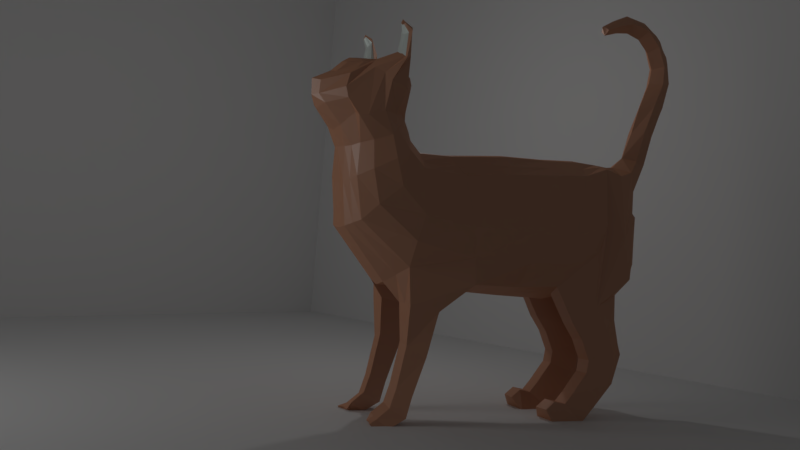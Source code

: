 # Source: animal.blend  (saved by Blender 2.79.0; exported with 4.5.12 LTS)
import bpy
from mathutils import Matrix  # noqa: F401  (used for matrix-valued properties, if any)

bpy.ops.wm.read_factory_settings(use_empty=True)
scene = bpy.context.scene
scene.name = 'Scene'

# ---- collections
col_collection_1 = bpy.data.collections.new('Collection 1'); scene.collection.children.link(col_collection_1)

# ---- materials (node trees are filled in below, after node groups)
mat_material_001 = bpy.data.materials.new('Material.001')
mat_material_001.alpha_threshold = 0.0
mat_material_001.roughness = 0.5
mat_material = bpy.data.materials.new('Material')
mat_material.alpha_threshold = 0.0
mat_material.roughness = 0.5

# ---- material node trees
mat_material_001.use_nodes = True; mat_material_001.node_tree.nodes.clear()
_N = mat_material_001.node_tree.nodes; _L = mat_material_001.node_tree.links
n0 = _N.new('ShaderNodeOutputMaterial'); n0.name = 'Material Output'; n0.location = (460, 300)
n1 = _N.new('ShaderNodeBsdfDiffuse'); n1.name = 'Diffuse BSDF'; n1.location = (10, 300)
n1.inputs[0].default_value = (0.7455, 0.8, 0.7589, 1.0)
n2 = _N.new('ShaderNodeMixShader'); n2.name = 'Mix Shader'; n2.location = (229, 299)
n2.inputs[0].default_value = 0.3
n3 = _N.new('ShaderNodeBsdfAnisotropic'); n3.name = 'Glossy BSDF'; n3.location = (29, 118)
n3.distribution = 'GGX'
n3.inputs[0].default_value = (0.6812, 0.8, 0.7623, 1.0)
n3.inputs[1].default_value = 0.4472
_L.new(n1.outputs[0], n2.inputs[1])
_L.new(n2.outputs[0], n0.inputs[0])
_L.new(n3.outputs[0], n2.inputs[2])
n0.is_active_output = True
mat_material.use_nodes = True; mat_material.node_tree.nodes.clear()
_N = mat_material.node_tree.nodes; _L = mat_material.node_tree.links
n0 = _N.new('ShaderNodeOutputMaterial'); n0.name = 'Material Output'; n0.location = (431, 312)
n1 = _N.new('ShaderNodeBsdfDiffuse'); n1.name = 'Diffuse BSDF'; n1.location = (-19, 459)
n1.inputs[0].default_value = (0.7113, 0.3231, 0.1768, 1.0)
n2 = _N.new('ShaderNodeMixShader'); n2.name = 'Mix Shader'; n2.location = (211, 415)
n2.inputs[0].default_value = 0.2
n3 = _N.new('ShaderNodeBsdfAnisotropic'); n3.name = 'Glossy BSDF'; n3.location = (-15, 273)
n3.distribution = 'GGX'
n3.inputs[0].default_value = (0.4602, 0.4602, 0.4602, 1.0)
n3.inputs[1].default_value = 0.4472
_L.new(n1.outputs[0], n2.inputs[1])
_L.new(n2.outputs[0], n0.inputs[0])
_L.new(n3.outputs[0], n2.inputs[2])
n0.is_active_output = True

# ---- world
world_world = bpy.data.worlds.new('World'); scene.world = world_world
world_world.color = (0.05088, 0.05088, 0.05088)
world_world.use_sun_shadow = False
world_world.sun_shadow_jitter_overblur = 0.0
world_world.cycles.sampling_method = 'MANUAL'

# ---- cameras
cam_camera = bpy.data.cameras.new('Camera')
cam_camera.clip_end = 100.0
cam_camera.lens = 35.0
cam_camera.sensor_width = 32.0
cam_camera.sensor_height = 18.0
cam_camera.ortho_scale = 7.314
cam_camera.dof.focus_distance = 0.0

# ---- lights
light_point = bpy.data.lights.new('Point', 'POINT')
light_point.transmission_factor = 0.0
light_point.energy = 61.5
light_point.shadow_buffer_clip_start = 0.5
light_point.shadow_soft_size = 0.1
light_point.shadow_maximum_resolution = 0.006
light_point.use_absolute_resolution = True
light_lamp = bpy.data.lights.new('Lamp', 'AREA')
light_lamp.transmission_factor = 0.0
light_lamp.cutoff_distance = 30.0
light_lamp.energy = 78.54
light_lamp.shadow_buffer_clip_start = 1.001
light_lamp.shadow_soft_size = 4.446
light_lamp.shadow_maximum_resolution = 0.006
light_lamp.use_absolute_resolution = True
light_lamp.shape = 'RECTANGLE'
light_lamp.size = 4.446
light_lamp.size_y = 0.158

# ---- meshes
me_plane_004 = bpy.data.meshes.new('Plane.004')
me_plane_004.from_pydata([(-1.0, -1.0, 0.0), (1.0, -1.0, 0.0), (-1.0, 1.0, 0.0), (1.0, 1.0, 0.0)], [], [(0, 1, 3, 2)])
me_plane_004.use_remesh_preserve_volume = False
me_plane_004.use_remesh_preserve_attributes = False
me_plane_004.use_mirror_vertex_groups = False
me_plane_004.update()
me_plane_003 = bpy.data.meshes.new('Plane.003')
me_plane_003.from_pydata([(-1.0, -1.0, 0.0), (1.0, -1.0, 0.0), (-1.0, 1.0, 0.0), (1.0, 1.0, 0.0)], [], [(0, 1, 3, 2)])
me_plane_003.use_remesh_preserve_volume = False
me_plane_003.use_remesh_preserve_attributes = False
me_plane_003.use_mirror_vertex_groups = False
me_plane_003.update()
me_plane_002 = bpy.data.meshes.new('Plane.002')
me_plane_002.from_pydata([(-1.0, -1.0, 0.0), (1.0, -1.0, 0.0), (-1.0, 1.0, 0.0), (1.0, 1.0, 0.0)], [], [(0, 1, 3, 2)])
me_plane_002.use_remesh_preserve_volume = False
me_plane_002.use_remesh_preserve_attributes = False
me_plane_002.use_mirror_vertex_groups = False
me_plane_002.update()
me_plane_001 = bpy.data.meshes.new('Plane.001')
me_plane_001.from_pydata([(0.6438, 0.9366, 1.519), (0.579, 0.9369, 1.53), (0.5132, 0.94, 1.559), (0.4753, 0.9285, 1.563), (0.4322, 0.8931, 1.556), (0.4161, 0.8485, 1.571), (0.6928, 0.9127, 1.483), (0.6223, 0.9033, 1.773), (0.5689, 0.9181, 1.771), (0.5363, 0.9156, 1.78), (0.5122, 0.8992, 1.801), (0.4773, 0.8913, 1.818), (0.4637, 0.8887, 1.844), (0.6647, 0.8813, 1.788), (0.6057, 0.9468, 1.879), (0.5969, 0.9541, 1.89), (0.5841, 0.9553, 1.896), (0.5651, 0.9464, 1.902), (0.5624, 0.9469, 1.913), (0.5574, 0.9423, 1.92), (0.6331, 0.9399, 1.881)], [], [(11, 12, 19, 18), (4, 5, 12, 11), (0, 6, 13, 7), (1, 2, 9, 8), (3, 4, 11, 10), (1, 0, 7, 8), (2, 3, 10, 9), (7, 13, 20, 14), (8, 9, 16, 15), (10, 11, 18, 17), (8, 7, 14, 15), (9, 10, 17, 16)])
me_plane_001.materials.append(mat_material_001)
me_plane_001.use_remesh_preserve_volume = False
me_plane_001.use_remesh_preserve_attributes = False
me_plane_001.use_mirror_vertex_groups = False
me_plane_001.update()
me_plane = bpy.data.meshes.new('Plane')
me_plane.from_pydata([(0.4773, -0.1911, 0.1136), (0.7625, -0.3029, -1.28), (0.5206, 0.4274, 0.1517), (0.5557, 0.557, -1.114), (0.5756, -0.8486, 0.1967), (0.5401, -1.07, -1.299), (0.5673, -1.54, 0.2504), (0.508, -1.763, -1.265), (0.5221, -2.109, 0.3029), (0.6049, -2.258, -1.142), (0.4897, -2.746, 0.3601), (0.6187, -2.789, -0.5263), (0.3252, -3.055, 0.4472), (0.197, -3.227, 0.1984), (0.4805, -2.488, 0.4329), (0.509, 0.6479, 0.3618), (0.4686, 1.232, -0.5642), (0.5346, 0.7521, 0.4631), (0.3986, 1.298, 0.3885), (0.4277, 1.319, -0.02723), (0.4864, 0.8366, 0.6251), (0.5165, 1.39, 0.7161), (0.4812, 0.8727, 0.7819), (0.5029, 1.225, 1.328), (0.5825, 0.7975, 1.127), (0.4304, 1.236, 1.384), (0.377, 0.8151, 1.331), (0.5306, 0.7706, 1.216), (0.4347, 0.7961, 1.282), (0.372, 1.174, 1.431), (0.3438, 0.833, 1.383), (0.3314, 1.155, 1.453), (0.2691, 1.098, 1.463), (0.2656, 0.8877, 1.495), (0.267, 0.9353, 1.519), (0.4425, -3.038, -0.3003), (0.321, -3.082, -0.09111), (0.0, 0.3514, 0.3851), (0.0, -0.09382, 0.3934), (0.0, -0.2044, -1.419), (0.0, 0.7507, -1.388), (0.0, -0.9861, 0.4829), (0.0, -1.107, -1.46), (0.0, -1.649, 0.5025), (0.0, -1.879, -1.48), (0.0, -2.214, 0.5381), (0.0, -2.294, -1.227), (0.0, -2.813, 0.5011), (0.0, -3.364, -0.7092), (0.0, -2.656, 0.5003), (0.0, -2.701, -0.768), (0.0, -2.965, 0.5247), (0.0, -3.338, 0.04579), (0.0, 1.343, -0.6865), (0.0, 0.5096, 0.5368), (0.0, 0.5915, 0.782), (0.0, 0.5668, 0.6469), (0.0, 1.362, -0.1031), (0.0, 1.446, 0.3384), (0.0, 1.519, 0.547), (0.0, 0.5776, 0.9473), (0.0, 1.771, 0.7906), (0.0, 0.5585, 1.124), (0.0, 1.847, 0.9514), (0.0, 0.8657, 1.479), (0.0, 1.859, 1.158), (0.0, 1.11, 1.506), (0.0, 0.6874, 1.398), (0.0, 0.6077, 1.302), (0.0, 1.623, 1.284), (0.0, 1.475, 1.425), (0.0, -3.379, -0.1711), (0.0, -3.37, -0.5261), (0.0, 1.276, 1.503), (0.0, 1.381, 1.488), (0.3142, -1.798, -1.384), (0.1769, -2.315, -1.349), (0.36, 0.6409, 1.194), (0.3598, 0.6687, 1.286), (0.3018, 0.8009, 1.409), (0.1844, -0.0957, 0.3715), (0.1844, 0.3518, 0.3635), (0.1944, 0.5102, 0.5108), (0.2581, 0.5805, 0.6114), (0.1645, -2.72, 0.4899), (0.1749, -2.491, 0.5028), (0.3587, 0.6451, 1.144), (0.1056, -2.799, -1.156), (0.2597, 0.9115, 1.448), (0.1871, 0.7426, -1.34), (0.3365, -0.2043, -1.35), (0.1564, 1.391, -0.1081), (0.1944, 1.34, -0.6581), (0.1076, 1.787, 0.9656), (0.1086, 1.778, 1.136), (0.1652, 1.603, 1.262), (0.1993, 1.469, 1.395), (0.222, 1.512, 0.5984), (0.1682, 1.413, 0.3439), (0.1575, -2.226, 0.5136), (0.1761, -3.323, -0.5508), (0.2002, -3.295, -0.197), (0.1844, -0.9917, 0.4583), (0.2448, 0.6399, 0.7518), (0.3337, 0.6812, 0.8425), (0.2791, -3.245, -0.8881), (0.1844, -1.095, -1.391), (0.2326, 1.24, 1.444), (0.2644, 1.034, 1.48), (0.1978, 1.73, 0.8476), (0.1844, -1.658, 0.4773), (0.6276, 0.1257, -1.664), (0.5741, 0.5128, -1.599), (0.3611, -0.02664, -1.693), (0.2737, 0.5265, -1.585), (0.59, 0.2317, -2.249), (0.4966, 0.4831, -2.128), (0.3611, 0.1655, -2.233), (0.3084, 0.4905, -2.082), (0.59, 0.3948, -2.764), (0.4966, 0.5779, -2.664), (0.3611, 0.3286, -2.748), (0.3084, 0.5852, -2.618), (0.59, 0.4557, -3.027), (0.4966, 0.6524, -2.913), (0.3611, 0.3895, -3.011), (0.3084, 0.6598, -2.867), (0.59, 0.6834, -3.152), (0.4966, 0.8186, -3.045), (0.3611, 0.6172, -3.135), (0.3084, 0.8259, -2.999), (0.5737, 0.8867, -3.148), (0.535, 0.9304, -3.095), (0.3774, 0.8205, -3.132), (0.3247, 0.8818, -3.093), (0.6049, -2.4, -1.513), (0.5287, -2.067, -1.772), (0.4512, -2.823, -1.346), (0.5401, -2.994, -1.11), (0.1844, -2.408, -1.54), (0.1844, -2.928, -1.41), (0.3245, -3.112, -1.126), (0.3142, -2.049, -1.773), (0.6209, -2.589, -1.862), (0.5287, -2.241, -1.99), (0.4597, -2.841, -1.704), (0.1844, -2.573, -1.862), (0.1844, -2.867, -1.719), (0.3142, -2.223, -1.991), (0.6209, -2.737, -2.153), (0.5287, -2.389, -2.281), (0.4597, -2.941, -2.059), (0.1844, -2.721, -2.153), (0.1844, -2.893, -2.073), (0.3142, -2.371, -2.282), (0.6209, -2.746, -2.594), (0.5287, -2.367, -2.46), (0.4597, -2.996, -2.201), (0.1844, -2.73, -2.594), (0.1844, -2.947, -2.215), (0.3142, -2.349, -2.461), (0.5773, -2.459, -2.977), (0.5287, -2.146, -2.76), (0.1844, -2.459, -2.977), (0.3142, -2.128, -2.761), (0.5773, -2.307, -3.142), (0.5287, -2.035, -2.888), (0.1844, -2.307, -3.142), (0.3142, -2.017, -2.889), (0.5773, -1.976, -3.158), (0.5287, -1.861, -2.855), (0.1844, -1.976, -3.158), (0.3142, -1.843, -2.856), (0.5773, -1.832, -3.149), (0.5287, -1.725, -2.964), (0.1844, -1.832, -3.149), (0.3142, -1.707, -2.965), (0.7317, -0.267, -0.5269), (0.721, 0.4579, -0.4362), (0.7852, -1.192, -0.5156), (0.721, -1.886, -0.5299), (0.7473, -2.356, -0.3815), (0.6964, 0.799, -0.1096), (0.6956, 0.9066, 0.223), (0.6212, 0.9598, 0.515), (0.6038, 1.086, 0.813), (0.636, 1.036, 1.18), (0.7302, -0.2867, -0.9401), (0.7302, -1.175, -0.9485), (0.6335, -1.854, -0.9469), (0.6611, -2.334, -0.7438), (0.7302, 0.5603, -0.7735), (0.6146, 1.067, -0.3568), (0.5862, 1.164, 0.07628), (0.5304, 1.172, 0.4326), (0.5592, 1.284, 0.7283), (0.5719, 1.112, 1.271), (0.0, -3.126, 0.6809), (0.0, -3.538, 0.5804), (0.2002, -3.381, 0.5938), (0.1827, -3.256, 0.6413), (0.0, -3.267, 1.067), (0.0, -3.665, 1.064), (0.1412, -3.529, 1.054), (0.1813, -3.37, 1.093), (0.0, -3.38, 1.465), (0.0, -3.825, 1.521), (0.1633, -3.688, 1.494), (0.1744, -3.518, 1.494), (0.0, -3.529, 1.857), (0.0, -3.916, 1.955), (0.1371, -3.8, 1.883), (0.1841, -3.647, 1.841), (0.0, -3.56, 2.08), (0.0, -3.832, 2.308), (0.1341, -3.744, 2.173), (0.1632, -3.667, 2.118), (0.0, -3.447, 2.317), (0.0, -3.609, 2.601), (0.09154, -3.608, 2.498), (0.1542, -3.541, 2.4), (0.0, -3.262, 2.487), (0.0, -3.356, 2.752), (0.09154, -3.351, 2.682), (0.1542, -3.32, 2.609), (0.0, -3.038, 2.546), (0.0, -3.012, 2.8), (0.08555, -3.048, 2.742), (0.1465, -3.052, 2.666), (0.0, -2.836, 2.514), (0.0, -2.763, 2.681), (0.05486, -2.805, 2.664), (0.1075, -2.835, 2.6), (0.0, -2.629, 2.444), (0.0, -2.572, 2.564), (0.03782, -2.607, 2.559), (0.08711, -2.632, 2.513), (0.6438, 0.9366, 1.519), (0.5959, 0.7939, 1.51), (0.579, 0.9369, 1.53), (0.4791, 0.8116, 1.584), (0.5482, 0.7936, 1.531), (0.5114, 0.8028, 1.563), (0.5132, 0.94, 1.559), (0.4129, 0.8139, 1.615), (0.4753, 0.9285, 1.563), (0.4322, 0.8931, 1.556), (0.3775, 0.8332, 1.664), (0.4161, 0.8485, 1.571), (0.7287, 0.9064, 1.467), (0.6928, 0.9127, 1.483), (0.619, 0.8142, 1.866), (0.5378, 0.8374, 1.87), (0.5906, 0.8238, 1.874), (0.5605, 0.8297, 1.872), (0.5085, 0.8638, 1.885), (0.4747, 0.8873, 1.889), (0.4637, 0.8887, 1.844), (0.7058, 0.8492, 1.814), (0.6647, 0.8813, 1.788), (0.6057, 0.9468, 1.879), (0.6443, 0.918, 1.906), (0.5969, 0.9541, 1.89), (0.5881, 0.94, 1.954), (0.6143, 0.9106, 1.918), (0.5875, 0.9216, 1.934), (0.5841, 0.9553, 1.896), (0.5626, 0.9367, 1.94), (0.5651, 0.9464, 1.902), (0.5624, 0.9469, 1.913), (0.5604, 0.9406, 1.927), (0.5574, 0.9423, 1.92), (0.6536, 0.9331, 1.899), (0.6331, 0.9399, 1.881), (0.4451, 0.739, 1.27), (0.3911, 0.8149, 1.359), (0.3525, 0.3896, 0.2576), (0.3964, 0.6489, 0.5389), (0.3277, -2.489, 0.4679), (0.5495, -0.2536, -1.315), (0.3315, 1.286, -0.6111), (0.3786, 1.493, 1.232), (0.2956, 1.289, 1.421), (0.282, 1.368, 0.3519), (0.3398, -2.167, 0.4083), (0.2606, -3.188, -0.1441), (0.4075, 0.7769, 0.8122), (0.4489, -3.089, -0.7072), (0.3622, -1.082, -1.345), (0.3286, 0.9687, 1.481), (0.4111, -1.781, -1.324), (0.4877, 0.712, 1.186), (0.3308, -0.1434, 0.2426), (0.3517, 0.579, 0.4363), (0.3271, -2.733, 0.425), (0.5066, 0.7267, 1.114), (0.3572, 0.8794, 1.406), (0.3714, 0.6498, -1.227), (0.292, 1.355, -0.06764), (0.4119, 1.55, 1.054), (0.3168, 1.383, 1.325), (0.435, 1.412, 0.7491), (0.3093, -3.18, -0.4255), (0.38, -0.9202, 0.3275), (0.3656, 0.7383, 0.6885), (0.3149, 1.095, 1.474), (0.4371, 1.519, 0.9168), (0.3759, -1.599, 0.3638), (0.4944, 0.04955, -1.678), (0.4239, 0.5197, -1.592), (0.4756, 0.1986, -2.241), (0.4025, 0.4868, -2.105), (0.4756, 0.3617, -2.756), (0.4025, 0.5815, -2.641), (0.4756, 0.4226, -3.019), (0.4025, 0.6561, -2.89), (0.4756, 0.6503, -3.144), (0.4025, 0.8222, -3.022), (0.4756, 0.8536, -3.14), (0.4134, 0.8932, -3.082), (0.3178, -2.875, -1.378), (0.4323, -3.053, -1.118), (0.4214, -2.058, -1.773), (0.322, -2.854, -1.711), (0.4214, -2.232, -1.991), (0.322, -2.917, -2.066), (0.4214, -2.38, -2.281), (0.4027, -2.738, -2.594), (0.322, -2.972, -2.208), (0.4214, -2.358, -2.46), (0.3809, -2.459, -2.977), (0.4214, -2.137, -2.761), (0.3809, -2.307, -3.142), (0.4214, -2.026, -2.889), (0.3809, -1.976, -3.158), (0.4214, -1.852, -2.856), (0.3809, -1.832, -3.149), (0.4214, -1.716, -2.964)], [], [(187, 191, 3, 1), (177, 179, 4, 0), (179, 180, 6, 4), (180, 181, 8, 6), (9, 135, 137, 138, 11, 10, 14, 8, 181, 190), (35, 36, 13, 12, 10, 11), (191, 192, 16, 3), (192, 193, 19, 16), (193, 194, 18, 19), (194, 195, 21, 18), (195, 196, 23, 21), (31, 32, 246, 245), (196, 186, 249, 250), (25, 29, 243, 239), (76, 75, 44, 46), (78, 77, 68, 67), (79, 78, 67, 64), (81, 80, 38, 37), (83, 82, 54, 56), (85, 84, 47, 49), (77, 86, 62, 68), (87, 76, 46, 50), (79, 88, 66, 64), (90, 89, 40, 39), (92, 91, 57, 53), (12, 13, 199, 200), (94, 93, 63, 65), (12, 51, 47, 84, 294, 10), (96, 95, 69, 70), (98, 97, 59, 58), (99, 85, 49, 45), (101, 100, 72, 71), (80, 102, 41, 38), (104, 103, 55, 60), (105, 87, 50, 48), (95, 94, 65, 69), (106, 90, 39, 42), (108, 107, 74, 73), (97, 109, 61, 59), (88, 108, 73, 66), (102, 110, 43, 41), (86, 104, 60, 62), (89, 92, 53, 40), (107, 96, 70, 74), (75, 106, 42, 44), (82, 81, 37, 54), (199, 13, 52, 198), (109, 93, 63, 61), (103, 83, 56, 55), (100, 105, 48, 72), (110, 99, 45, 43), (91, 98, 58, 57), (298, 283, 98, 91), (307, 284, 99, 110), (302, 287, 105, 100), (304, 277, 83, 103), (306, 299, 93, 109), (293, 276, 81, 82), (290, 288, 106, 75), (305, 282, 96, 107), (297, 280, 92, 89), (295, 286, 104, 86), (303, 307, 110, 102), (296, 289, 108, 88), (301, 306, 109, 97), (289, 305, 107, 108), (288, 279, 90, 106), (300, 281, 94, 95), (87, 105, 141, 140), (286, 304, 103, 104), (292, 303, 102, 80), (285, 302, 100, 101), (284, 278, 85, 99), (283, 301, 97, 98), (282, 300, 95, 96), (12, 200, 197, 51), (281, 299, 93, 94), (280, 298, 91, 92), (279, 1, 111, 308), (275, 296, 88, 79), (76, 87, 140, 139), (291, 295, 86, 77), (278, 294, 84, 85), (277, 293, 82, 83), (276, 292, 80, 81), (275, 274, 78, 79), (274, 291, 77, 78), (111, 112, 116, 115), (1, 3, 112, 111), (89, 90, 113, 114), (297, 89, 114, 309), (118, 117, 121, 122), (114, 113, 117, 118), (308, 111, 115, 310), (309, 114, 118, 311), (313, 122, 126, 315), (310, 115, 119, 312), (311, 118, 122, 313), (115, 116, 120, 119), (126, 125, 129, 130), (119, 120, 124, 123), (122, 121, 125, 126), (312, 119, 123, 314), (316, 127, 131, 318), (314, 123, 127, 316), (315, 126, 130, 317), (123, 124, 128, 127), (318, 319, 134, 133), (317, 130, 134, 319), (127, 128, 132, 131), (130, 129, 133, 134), (321, 320, 140, 141), (139, 140, 147, 146), (137, 135, 143, 145), (290, 75, 142, 322), (75, 76, 139, 142), (9, 7, 136, 135), (287, 11, 138, 321), (146, 147, 153, 152), (143, 144, 150, 149), (322, 142, 148, 324), (320, 137, 145, 323), (135, 136, 144, 143), (142, 139, 146, 148), (154, 152, 158, 160), (151, 149, 155, 157), (323, 145, 151, 325), (145, 143, 149, 151), (148, 146, 152, 154), (324, 148, 154, 326), (328, 327, 158, 159), (155, 156, 162, 161), (326, 154, 160, 329), (149, 150, 156, 155), (152, 153, 159, 158), (325, 151, 157, 328), (331, 164, 168, 333), (160, 158, 163, 164), (329, 160, 164, 331), (327, 155, 161, 330), (333, 168, 172, 335), (161, 162, 166, 165), (164, 163, 167, 168), (330, 161, 165, 332), (172, 171, 175, 176), (165, 166, 170, 169), (168, 167, 171, 172), (332, 165, 169, 334), (336, 337, 176, 175), (334, 169, 173, 336), (335, 172, 176, 337), (169, 170, 174, 173), (22, 24, 186, 185), (20, 22, 185, 184), (17, 20, 184, 183), (15, 17, 183, 182), (2, 15, 182, 178), (189, 190, 181, 180), (188, 189, 180, 179), (187, 188, 179, 177), (0, 2, 178, 177), (1, 5, 188, 187), (5, 7, 189, 188), (7, 9, 190, 189), (185, 186, 196, 195), (184, 185, 195, 194), (183, 184, 194, 193), (182, 183, 193, 192), (178, 182, 192, 191), (177, 178, 191, 187), (197, 200, 204, 201), (36, 285, 101, 71, 52, 13), (204, 203, 207, 208), (200, 199, 203, 204), (199, 198, 202, 203), (208, 207, 211, 212), (203, 202, 206, 207), (201, 204, 208, 205), (212, 211, 215, 216), (207, 206, 210, 211), (205, 208, 212, 209), (213, 216, 220, 217), (211, 210, 214, 215), (209, 212, 216, 213), (217, 220, 224, 221), (216, 215, 219, 220), (215, 214, 218, 219), (220, 219, 223, 224), (219, 218, 222, 223), (224, 223, 227, 228), (221, 224, 228, 225), (223, 222, 226, 227), (228, 227, 231, 232), (225, 228, 232, 229), (227, 226, 230, 231), (232, 231, 235, 236), (229, 232, 236, 233), (231, 230, 234, 235), (235, 234, 233, 236), (242, 240, 252, 254), (247, 244, 255, 256), (241, 242, 254, 253), (25, 23, 237, 239), (29, 31, 245, 243), (27, 28, 242, 241), (34, 33, 247, 248), (28, 26, 240, 242), (186, 24, 238, 249), (33, 30, 244, 247), (23, 196, 250, 237), (24, 27, 241, 238), (32, 34, 248, 246), (30, 26, 240, 244), (259, 258, 272, 273), (251, 253, 264, 261), (238, 241, 253, 251), (250, 249, 258, 259), (244, 240, 252, 255), (249, 238, 251, 258), (248, 247, 256, 257), (262, 266, 267, 263), (268, 269, 271, 270, 267, 266), (261, 264, 265, 263, 262, 260, 273, 272), (255, 252, 263, 267), (258, 251, 261, 272), (257, 256, 270, 271), (253, 254, 265, 264), (256, 255, 267, 270), (254, 252, 263, 265), (170, 335, 337, 174), (171, 334, 336, 175), (173, 174, 337, 336), (167, 332, 334, 171), (163, 330, 332, 167), (166, 333, 335, 170), (158, 327, 330, 163), (156, 329, 331, 162), (162, 331, 333, 166), (153, 325, 328, 159), (150, 326, 329, 156), (157, 155, 327, 328), (144, 324, 326, 150), (147, 323, 325, 153), (140, 320, 323, 147), (136, 322, 324, 144), (105, 287, 321, 141), (7, 290, 322, 136), (138, 137, 320, 321), (128, 317, 319, 132), (131, 132, 319, 318), (124, 315, 317, 128), (125, 314, 316, 129), (129, 316, 318, 133), (121, 312, 314, 125), (116, 311, 313, 120), (117, 310, 312, 121), (120, 313, 315, 124), (112, 309, 311, 116), (113, 308, 310, 117), (3, 297, 309, 112), (28, 27, 291, 274), (26, 28, 274, 275), (2, 0, 292, 276), (17, 15, 293, 277), (14, 10, 294, 278), (27, 24, 295, 291), (26, 30, 296, 275), (90, 279, 308, 113), (16, 19, 298, 280), (29, 25, 299, 281), (32, 31, 300, 282), (18, 21, 301, 283), (8, 14, 278, 284), (36, 35, 302, 285), (0, 4, 303, 292), (22, 20, 304, 286), (31, 29, 281, 300), (5, 1, 279, 288), (33, 34, 305, 289), (21, 23, 306, 301), (30, 33, 289, 296), (4, 6, 307, 303), (24, 22, 286, 295), (3, 16, 280, 297), (34, 32, 282, 305), (7, 5, 288, 290), (15, 2, 276, 293), (23, 25, 299, 306), (20, 17, 277, 304), (35, 11, 287, 302), (6, 8, 284, 307), (19, 18, 283, 298)])
me_plane.materials.append(mat_material)
me_plane.use_remesh_preserve_volume = False
me_plane.use_remesh_preserve_attributes = False
me_plane.use_mirror_vertex_groups = False
me_plane.update()

# ---- objects
ob_point = bpy.data.objects.new('Point', light_point)
ob_plane_004 = bpy.data.objects.new('Plane.004', me_plane_004)
ob_plane_003 = bpy.data.objects.new('Plane.003', me_plane_003)
ob_plane_002 = bpy.data.objects.new('Plane.002', me_plane_002)
ob_plane_001 = bpy.data.objects.new('Plane.001', me_plane_001)
ob_plane = bpy.data.objects.new('Plane', me_plane)
ob_lamp = bpy.data.objects.new('Lamp', light_lamp)
ob_camera = bpy.data.objects.new('Camera', cam_camera)

# ---- transforms, parenting, visibility, modifiers, constraints
ob_point.location = (-2.7, 2.051, 5.646)
ob_point.lineart.crease_threshold = 0.0
ob_plane_004.location = (-10.82, -0.8483, 9.595)
ob_plane_004.rotation_euler = (1.571, -0.0, 1.571)
ob_plane_004.scale = (11.3, 11.3, 11.3)
ob_plane_004.lineart.crease_threshold = 0.0
ob_plane_003.location = (-0.3529, 7.406, 10.53)
ob_plane_003.rotation_euler = (1.571, -0.0, 0.0)
ob_plane_003.scale = (11.3, 11.3, 11.3)
ob_plane_003.lineart.crease_threshold = 0.0
ob_plane_002.location = (-0.3529, -0.8204, 0.02566)
ob_plane_002.scale = (11.3, 11.3, 11.3)
ob_plane_002.lineart.crease_threshold = 0.0
ob_plane_001.location = (-0.3783, 0.0, 3.145)
ob_plane_001.rotation_euler = (0.0, 0.0, 2.762)
ob_plane_001.lineart.crease_threshold = 0.0
_m = ob_plane_001.modifiers.new('Mirror', 'MIRROR')
_m.use_clip = True
ob_plane.location = (-0.3783, 0.0, 3.145)
ob_plane.rotation_euler = (0.0, 0.0, 2.762)
ob_plane.lineart.crease_threshold = 0.0
_m = ob_plane.modifiers.new('Mirror', 'MIRROR')
_m.use_clip = True
ob_lamp.location = (-4.885, -8.819, 4.5)
ob_lamp.rotation_euler = (1.306, -1.558, -6.516)
ob_lamp.scale = (0.8109, 20.08, 41.65)
ob_lamp.lock_rotations_4d = False
ob_lamp.empty_display_type = 'ARROWS'
ob_lamp.color = (0.0, 0.0, 0.0, 0.0)
ob_lamp.lineart.crease_threshold = 0.0
ob_camera.location = (7.268, -8.969, 2.505)
ob_camera.rotation_euler = (1.575, -0.08006, 0.7416)
ob_camera.lock_rotations_4d = False
ob_camera.empty_display_type = 'ARROWS'
ob_camera.color = (0.0, 0.0, 0.0, 0.0)
ob_camera.display_type = 'WIRE'
ob_camera.lineart.crease_threshold = 0.0

# ---- collection membership
col_collection_1.objects.link(ob_point)
col_collection_1.objects.link(ob_plane_004)
col_collection_1.objects.link(ob_plane_003)
col_collection_1.objects.link(ob_plane_002)
col_collection_1.objects.link(ob_plane_001)
col_collection_1.objects.link(ob_plane)
col_collection_1.objects.link(ob_lamp)
col_collection_1.objects.link(ob_camera)

# ---- scene / render settings (as saved in the file)
scene.camera = ob_camera
scene.frame_start = 1; scene.frame_end = 250; scene.frame_set(1)
scene.render.engine = 'CYCLES'
scene.render.resolution_percentage = 50
scene.render.dither_intensity = 0.0
scene.cycles.use_denoising = False
scene.cycles.samples = 128
scene.cycles.sampling_pattern = 'TABULATED_SOBOL'
scene.cycles.use_adaptive_sampling = False
scene.cycles.use_light_tree = False
scene.cycles.blur_glossy = 0.0
scene.cycles.sample_clamp_indirect = 0.0
scene.view_settings.view_transform = 'Standard'
bpy.context.view_layer.update()
